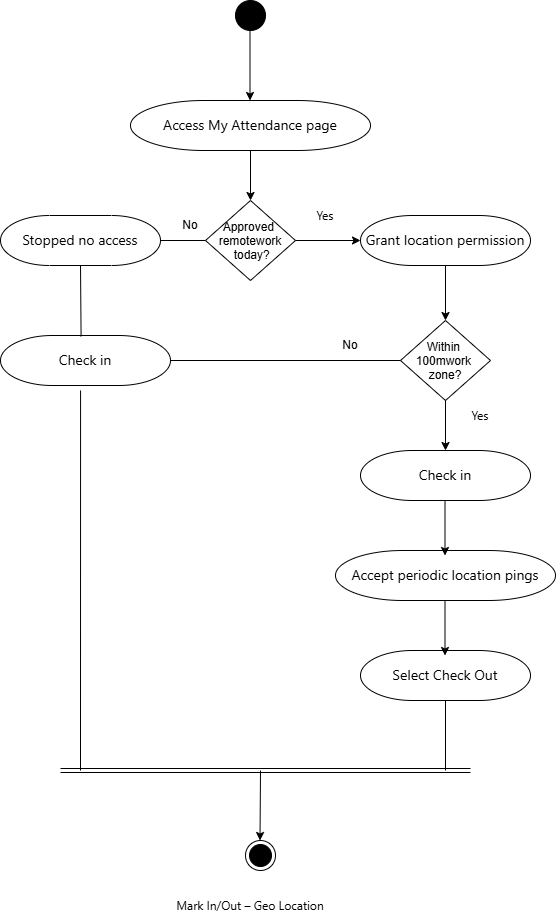

The diagram above was exported from draw.io. Its source (the exported page's mxGraphModel, read from the mxfile embedded in the PNG):
<mxGraphModel dx="1042" dy="626" grid="1" gridSize="10" guides="1" tooltips="1" connect="1" arrows="1" fold="1" page="1" pageScale="1" pageWidth="850" pageHeight="1100" math="0" shadow="0">
  <root>
    <mxCell id="0" />
    <mxCell id="1" parent="0" />
    <mxCell id="WjWTBGkGPoHgOHdU1W04-1" value="" style="ellipse;fillColor=strokeColor;html=1;" parent="1" vertex="1">
      <mxGeometry x="605" y="360" width="30" height="30" as="geometry" />
    </mxCell>
    <mxCell id="WjWTBGkGPoHgOHdU1W04-2" value="Approved &#10;remotework&#10; today?" style="rhombus;" parent="1" vertex="1">
      <mxGeometry x="575" y="560" width="90" height="80" as="geometry" />
    </mxCell>
    <mxCell id="WjWTBGkGPoHgOHdU1W04-3" value="" style="endArrow=classic;html=1;rounded=0;exitX=0.5;exitY=1;exitDx=0;exitDy=0;entryX=0.5;entryY=0;entryDx=0;entryDy=0;entryPerimeter=0;" parent="1" edge="1">
      <mxGeometry width="50" height="50" relative="1" as="geometry">
        <mxPoint x="619.5" y="390" as="sourcePoint" />
        <mxPoint x="619.5" y="460" as="targetPoint" />
      </mxGeometry>
    </mxCell>
    <mxCell id="WjWTBGkGPoHgOHdU1W04-4" value="&lt;span style=&quot;font-family: &amp;quot;Anthropic Sans&amp;quot;, -apple-system, BlinkMacSystemFont, &amp;quot;Segoe UI&amp;quot;, sans-serif; font-size: 14px; text-align: start; text-wrap-mode: nowrap;&quot;&gt;Access My Attendance page&lt;/span&gt;" style="strokeWidth=1;html=1;shape=mxgraph.flowchart.terminator;whiteSpace=wrap;" parent="1" vertex="1">
      <mxGeometry x="500" y="460" width="240" height="50" as="geometry" />
    </mxCell>
    <mxCell id="WjWTBGkGPoHgOHdU1W04-6" value="" style="endArrow=classic;html=1;rounded=0;exitX=0.5;exitY=1;exitDx=0;exitDy=0;exitPerimeter=0;entryX=0.5;entryY=0;entryDx=0;entryDy=0;" parent="1" target="WjWTBGkGPoHgOHdU1W04-2" edge="1">
      <mxGeometry width="50" height="50" relative="1" as="geometry">
        <mxPoint x="620" y="510" as="sourcePoint" />
        <mxPoint x="750" y="540" as="targetPoint" />
      </mxGeometry>
    </mxCell>
    <mxCell id="WjWTBGkGPoHgOHdU1W04-7" value="&lt;span style=&quot;font-family: &amp;quot;Anthropic Sans&amp;quot;, -apple-system, BlinkMacSystemFont, &amp;quot;Segoe UI&amp;quot;, sans-serif; font-size: 14px; text-align: start; text-wrap-mode: nowrap;&quot;&gt;Stopped no access&lt;/span&gt;" style="strokeWidth=1;html=1;shape=mxgraph.flowchart.terminator;whiteSpace=wrap;" parent="1" vertex="1">
      <mxGeometry x="370" y="575" width="160" height="50" as="geometry" />
    </mxCell>
    <mxCell id="WjWTBGkGPoHgOHdU1W04-8" value="&lt;span style=&quot;font-family: &amp;quot;Anthropic Sans&amp;quot;, -apple-system, BlinkMacSystemFont, &amp;quot;Segoe UI&amp;quot;, sans-serif; font-size: 14px; text-align: start; text-wrap-mode: nowrap;&quot;&gt;Grant location permission&lt;/span&gt;" style="strokeWidth=1;html=1;shape=mxgraph.flowchart.terminator;whiteSpace=wrap;" parent="1" vertex="1">
      <mxGeometry x="730" y="575" width="170" height="50" as="geometry" />
    </mxCell>
    <mxCell id="WjWTBGkGPoHgOHdU1W04-9" value="" style="endArrow=none;html=1;rounded=0;exitX=1;exitY=0.5;exitDx=0;exitDy=0;exitPerimeter=0;entryX=0;entryY=0.5;entryDx=0;entryDy=0;" parent="1" source="WjWTBGkGPoHgOHdU1W04-7" target="WjWTBGkGPoHgOHdU1W04-2" edge="1">
      <mxGeometry width="50" height="50" relative="1" as="geometry">
        <mxPoint x="520" y="700" as="sourcePoint" />
        <mxPoint x="570" y="650" as="targetPoint" />
      </mxGeometry>
    </mxCell>
    <mxCell id="WjWTBGkGPoHgOHdU1W04-11" value="" style="ellipse;html=1;shape=endState;fillColor=strokeColor;" parent="1" vertex="1">
      <mxGeometry x="615" y="1200" width="30" height="30" as="geometry" />
    </mxCell>
    <mxCell id="WjWTBGkGPoHgOHdU1W04-13" value="" style="endArrow=classic;html=1;rounded=0;exitX=0.5;exitY=1;exitDx=0;exitDy=0;exitPerimeter=0;entryX=0.5;entryY=0;entryDx=0;entryDy=0;" parent="1" source="WjWTBGkGPoHgOHdU1W04-8" target="WjWTBGkGPoHgOHdU1W04-21" edge="1">
      <mxGeometry width="50" height="50" relative="1" as="geometry">
        <mxPoint x="780" y="690" as="sourcePoint" />
        <mxPoint x="810" y="710" as="targetPoint" />
      </mxGeometry>
    </mxCell>
    <mxCell id="WjWTBGkGPoHgOHdU1W04-14" value="&lt;span style=&quot;font-family: &amp;quot;Anthropic Sans&amp;quot;, -apple-system, BlinkMacSystemFont, &amp;quot;Segoe UI&amp;quot;, sans-serif; text-align: start; text-wrap-mode: nowrap;&quot;&gt;Yes&lt;/span&gt;" style="text;html=1;whiteSpace=wrap;strokeColor=none;fillColor=none;align=center;verticalAlign=middle;rounded=0;" parent="1" vertex="1">
      <mxGeometry x="665" y="560" width="60" height="30" as="geometry" />
    </mxCell>
    <mxCell id="WjWTBGkGPoHgOHdU1W04-15" value="" style="endArrow=classic;html=1;rounded=0;exitX=1;exitY=0.5;exitDx=0;exitDy=0;entryX=0;entryY=0.5;entryDx=0;entryDy=0;entryPerimeter=0;" parent="1" source="WjWTBGkGPoHgOHdU1W04-2" target="WjWTBGkGPoHgOHdU1W04-8" edge="1">
      <mxGeometry width="50" height="50" relative="1" as="geometry">
        <mxPoint x="720" y="670" as="sourcePoint" />
        <mxPoint x="770" y="620" as="targetPoint" />
      </mxGeometry>
    </mxCell>
    <mxCell id="WjWTBGkGPoHgOHdU1W04-16" value="" style="shape=link;html=1;rounded=0;" parent="1" edge="1">
      <mxGeometry width="100" relative="1" as="geometry">
        <mxPoint x="430" y="1130" as="sourcePoint" />
        <mxPoint x="840" y="1130" as="targetPoint" />
      </mxGeometry>
    </mxCell>
    <mxCell id="WjWTBGkGPoHgOHdU1W04-19" value="" style="endArrow=classic;html=1;rounded=0;" parent="1" edge="1">
      <mxGeometry width="50" height="50" relative="1" as="geometry">
        <mxPoint x="630" y="1130" as="sourcePoint" />
        <mxPoint x="629.5" y="1200" as="targetPoint" />
      </mxGeometry>
    </mxCell>
    <mxCell id="WjWTBGkGPoHgOHdU1W04-20" value="&lt;span style=&quot;font-family: &amp;quot;Anthropic Sans&amp;quot;, -apple-system, BlinkMacSystemFont, &amp;quot;Segoe UI&amp;quot;, sans-serif; text-align: start; text-wrap-mode: nowrap;&quot;&gt;Mark In/Out – Geo Location&lt;/span&gt;" style="text;html=1;whiteSpace=wrap;strokeColor=none;fillColor=none;align=center;verticalAlign=middle;rounded=0;" parent="1" vertex="1">
      <mxGeometry x="590" y="1250" width="60" height="30" as="geometry" />
    </mxCell>
    <mxCell id="WjWTBGkGPoHgOHdU1W04-21" value="Within &#10;100mwork &#10;zone?" style="rhombus;" parent="1" vertex="1">
      <mxGeometry x="770" y="680" width="90" height="80" as="geometry" />
    </mxCell>
    <mxCell id="WjWTBGkGPoHgOHdU1W04-22" value="" style="endArrow=none;html=1;rounded=0;entryX=0;entryY=0.5;entryDx=0;entryDy=0;" parent="1" target="WjWTBGkGPoHgOHdU1W04-21" edge="1">
      <mxGeometry width="50" height="50" relative="1" as="geometry">
        <mxPoint x="520" y="720" as="sourcePoint" />
        <mxPoint x="630" y="700" as="targetPoint" />
      </mxGeometry>
    </mxCell>
    <mxCell id="WjWTBGkGPoHgOHdU1W04-23" value="&lt;span style=&quot;font-family: &amp;quot;Anthropic Sans&amp;quot;, -apple-system, BlinkMacSystemFont, &amp;quot;Segoe UI&amp;quot;, sans-serif; font-size: 14px; text-align: start; text-wrap-mode: nowrap;&quot;&gt;Check in&lt;/span&gt;" style="strokeWidth=1;html=1;shape=mxgraph.flowchart.terminator;whiteSpace=wrap;" parent="1" vertex="1">
      <mxGeometry x="730" y="810" width="170" height="50" as="geometry" />
    </mxCell>
    <mxCell id="WjWTBGkGPoHgOHdU1W04-24" value="&lt;span style=&quot;font-family: &amp;quot;Anthropic Sans&amp;quot;, -apple-system, BlinkMacSystemFont, &amp;quot;Segoe UI&amp;quot;, sans-serif; font-size: 14px; text-align: start; text-wrap-mode: nowrap;&quot;&gt;Accept periodic location pings&lt;/span&gt;" style="strokeWidth=1;html=1;shape=mxgraph.flowchart.terminator;whiteSpace=wrap;" parent="1" vertex="1">
      <mxGeometry x="705" y="910" width="220" height="50" as="geometry" />
    </mxCell>
    <mxCell id="WjWTBGkGPoHgOHdU1W04-25" value="&lt;span style=&quot;font-family: &amp;quot;Anthropic Sans&amp;quot;, -apple-system, BlinkMacSystemFont, &amp;quot;Segoe UI&amp;quot;, sans-serif; font-size: 14px; text-align: start; text-wrap-mode: nowrap;&quot;&gt;Select Check Out&lt;/span&gt;" style="strokeWidth=1;html=1;shape=mxgraph.flowchart.terminator;whiteSpace=wrap;" parent="1" vertex="1">
      <mxGeometry x="730" y="1010" width="170" height="50" as="geometry" />
    </mxCell>
    <mxCell id="WjWTBGkGPoHgOHdU1W04-27" value="" style="endArrow=classic;html=1;rounded=0;exitX=0.5;exitY=1;exitDx=0;exitDy=0;entryX=0.5;entryY=0;entryDx=0;entryDy=0;entryPerimeter=0;" parent="1" source="WjWTBGkGPoHgOHdU1W04-21" target="WjWTBGkGPoHgOHdU1W04-23" edge="1">
      <mxGeometry width="50" height="50" relative="1" as="geometry">
        <mxPoint x="810" y="810" as="sourcePoint" />
        <mxPoint x="810" y="800" as="targetPoint" />
      </mxGeometry>
    </mxCell>
    <mxCell id="WjWTBGkGPoHgOHdU1W04-28" value="" style="endArrow=classic;html=1;rounded=0;exitX=0.5;exitY=1;exitDx=0;exitDy=0;exitPerimeter=0;entryX=0.5;entryY=0;entryDx=0;entryDy=0;" parent="1" edge="1">
      <mxGeometry width="50" height="50" relative="1" as="geometry">
        <mxPoint x="814.5" y="860" as="sourcePoint" />
        <mxPoint x="814.5" y="915" as="targetPoint" />
      </mxGeometry>
    </mxCell>
    <mxCell id="WjWTBGkGPoHgOHdU1W04-32" value="" style="endArrow=classic;html=1;rounded=0;exitX=0.5;exitY=1;exitDx=0;exitDy=0;exitPerimeter=0;entryX=0.5;entryY=0;entryDx=0;entryDy=0;" parent="1" edge="1">
      <mxGeometry width="50" height="50" relative="1" as="geometry">
        <mxPoint x="814.5" y="960" as="sourcePoint" />
        <mxPoint x="814.5" y="1015" as="targetPoint" />
      </mxGeometry>
    </mxCell>
    <mxCell id="WjWTBGkGPoHgOHdU1W04-34" value="" style="endArrow=none;html=1;rounded=0;entryX=0.5;entryY=1;entryDx=0;entryDy=0;entryPerimeter=0;" parent="1" target="WjWTBGkGPoHgOHdU1W04-25" edge="1">
      <mxGeometry width="50" height="50" relative="1" as="geometry">
        <mxPoint x="815" y="1130" as="sourcePoint" />
        <mxPoint x="840" y="1130" as="targetPoint" />
      </mxGeometry>
    </mxCell>
    <mxCell id="WjWTBGkGPoHgOHdU1W04-35" value="&lt;span style=&quot;font-family: &amp;quot;Anthropic Sans&amp;quot;, -apple-system, BlinkMacSystemFont, &amp;quot;Segoe UI&amp;quot;, sans-serif; font-size: 14px; text-align: start; text-wrap-mode: nowrap;&quot;&gt;Check in&lt;/span&gt;" style="strokeWidth=1;html=1;shape=mxgraph.flowchart.terminator;whiteSpace=wrap;" parent="1" vertex="1">
      <mxGeometry x="370" y="695" width="170" height="50" as="geometry" />
    </mxCell>
    <mxCell id="WjWTBGkGPoHgOHdU1W04-36" value="" style="endArrow=none;html=1;rounded=0;entryX=0.5;entryY=1;entryDx=0;entryDy=0;entryPerimeter=0;exitX=0.474;exitY=0.018;exitDx=0;exitDy=0;exitPerimeter=0;" parent="1" source="WjWTBGkGPoHgOHdU1W04-35" target="WjWTBGkGPoHgOHdU1W04-7" edge="1">
      <mxGeometry width="50" height="50" relative="1" as="geometry">
        <mxPoint x="450" y="690" as="sourcePoint" />
        <mxPoint x="510" y="650" as="targetPoint" />
      </mxGeometry>
    </mxCell>
    <mxCell id="WjWTBGkGPoHgOHdU1W04-37" value="No" style="text;html=1;whiteSpace=wrap;strokeColor=none;fillColor=none;align=center;verticalAlign=middle;rounded=0;" parent="1" vertex="1">
      <mxGeometry x="690" y="690" width="60" height="30" as="geometry" />
    </mxCell>
    <mxCell id="WjWTBGkGPoHgOHdU1W04-38" value="&lt;span style=&quot;font-family: &amp;quot;Anthropic Sans&amp;quot;, -apple-system, BlinkMacSystemFont, &amp;quot;Segoe UI&amp;quot;, sans-serif; text-align: start; text-wrap-mode: nowrap;&quot;&gt;Yes&lt;/span&gt;" style="text;html=1;whiteSpace=wrap;strokeColor=none;fillColor=none;align=center;verticalAlign=middle;rounded=0;" parent="1" vertex="1">
      <mxGeometry x="820" y="760" width="60" height="30" as="geometry" />
    </mxCell>
    <mxCell id="WjWTBGkGPoHgOHdU1W04-39" value="No" style="text;html=1;whiteSpace=wrap;strokeColor=none;fillColor=none;align=center;verticalAlign=middle;rounded=0;" parent="1" vertex="1">
      <mxGeometry x="530" y="570" width="60" height="30" as="geometry" />
    </mxCell>
    <mxCell id="WjWTBGkGPoHgOHdU1W04-41" value="" style="endArrow=none;html=1;rounded=0;entryX=0.471;entryY=1.1;entryDx=0;entryDy=0;entryPerimeter=0;" parent="1" target="WjWTBGkGPoHgOHdU1W04-35" edge="1">
      <mxGeometry width="50" height="50" relative="1" as="geometry">
        <mxPoint x="450" y="1130" as="sourcePoint" />
        <mxPoint x="500" y="940" as="targetPoint" />
      </mxGeometry>
    </mxCell>
  </root>
</mxGraphModel>